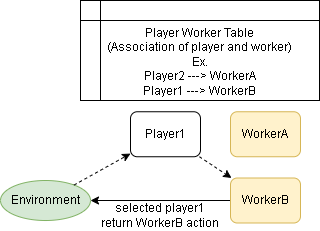

The diagram above was exported from draw.io. Its source (the exported page's mxGraphModel, read from the mxfile embedded in the PNG):
<mxGraphModel dx="1282" dy="745" grid="1" gridSize="10" guides="1" tooltips="1" connect="1" arrows="1" fold="1" page="1" pageScale="1" pageWidth="827" pageHeight="1169" math="0" shadow="0">
  <root>
    <mxCell id="-tAiIZP5slMnOxf2c5f_-0" />
    <mxCell id="-tAiIZP5slMnOxf2c5f_-1" parent="-tAiIZP5slMnOxf2c5f_-0" />
    <mxCell id="ICPPX069PQIvm9u3WEIN-1" value="Environment" style="ellipse;whiteSpace=wrap;html=1;fillColor=#d5e8d4;strokeColor=#82b366;" parent="-tAiIZP5slMnOxf2c5f_-1" vertex="1">
      <mxGeometry x="90" y="230" width="90" height="40" as="geometry" />
    </mxCell>
    <mxCell id="ICPPX069PQIvm9u3WEIN-10" value="WorkerA" style="rounded=1;whiteSpace=wrap;html=1;fillColor=#fff2cc;strokeColor=#d6b656;" parent="-tAiIZP5slMnOxf2c5f_-1" vertex="1">
      <mxGeometry x="320" y="161.25" width="70" height="45" as="geometry" />
    </mxCell>
    <mxCell id="ICPPX069PQIvm9u3WEIN-12" value="selected player1&lt;br&gt;return WorkerB action" style="text;html=1;strokeColor=none;fillColor=none;align=center;verticalAlign=middle;whiteSpace=wrap;rounded=0;" parent="-tAiIZP5slMnOxf2c5f_-1" vertex="1">
      <mxGeometry x="180" y="250" width="140" height="30" as="geometry" />
    </mxCell>
    <mxCell id="ICPPX069PQIvm9u3WEIN-24" style="rounded=0;orthogonalLoop=1;jettySize=auto;html=1;dashed=1;" parent="-tAiIZP5slMnOxf2c5f_-1" source="ICPPX069PQIvm9u3WEIN-21" target="ICPPX069PQIvm9u3WEIN-23" edge="1">
      <mxGeometry relative="1" as="geometry" />
    </mxCell>
    <mxCell id="ICPPX069PQIvm9u3WEIN-26" style="edgeStyle=none;rounded=0;orthogonalLoop=1;jettySize=auto;html=1;dashed=1;" parent="-tAiIZP5slMnOxf2c5f_-1" source="ICPPX069PQIvm9u3WEIN-1" target="ICPPX069PQIvm9u3WEIN-21" edge="1">
      <mxGeometry relative="1" as="geometry">
        <mxPoint x="170" y="170" as="targetPoint" />
      </mxGeometry>
    </mxCell>
    <mxCell id="ICPPX069PQIvm9u3WEIN-21" value="Player1" style="rounded=1;whiteSpace=wrap;html=1;" parent="-tAiIZP5slMnOxf2c5f_-1" vertex="1">
      <mxGeometry x="220" y="161.25" width="70" height="45" as="geometry" />
    </mxCell>
    <mxCell id="DADylBeUC-nX1t4rvP7C-1" style="rounded=0;orthogonalLoop=1;jettySize=auto;html=1;" parent="-tAiIZP5slMnOxf2c5f_-1" source="ICPPX069PQIvm9u3WEIN-23" target="ICPPX069PQIvm9u3WEIN-1" edge="1">
      <mxGeometry relative="1" as="geometry" />
    </mxCell>
    <mxCell id="ICPPX069PQIvm9u3WEIN-23" value="WorkerB" style="rounded=1;whiteSpace=wrap;html=1;fillColor=#fff2cc;strokeColor=#d6b656;" parent="-tAiIZP5slMnOxf2c5f_-1" vertex="1">
      <mxGeometry x="320" y="227.5" width="70" height="45" as="geometry" />
    </mxCell>
    <mxCell id="DADylBeUC-nX1t4rvP7C-0" value="Player Worker Table&lt;br&gt;(Association of player and worker)&lt;br&gt;Ex.&lt;br&gt;Player2 ---&amp;gt; WorkerA&lt;br&gt;Player1 ---&amp;gt; WorkerB" style="shape=internalStorage;whiteSpace=wrap;html=1;backgroundOutline=1;verticalAlign=bottom;" parent="-tAiIZP5slMnOxf2c5f_-1" vertex="1">
      <mxGeometry x="170" y="50" width="239" height="100" as="geometry" />
    </mxCell>
  </root>
</mxGraphModel>